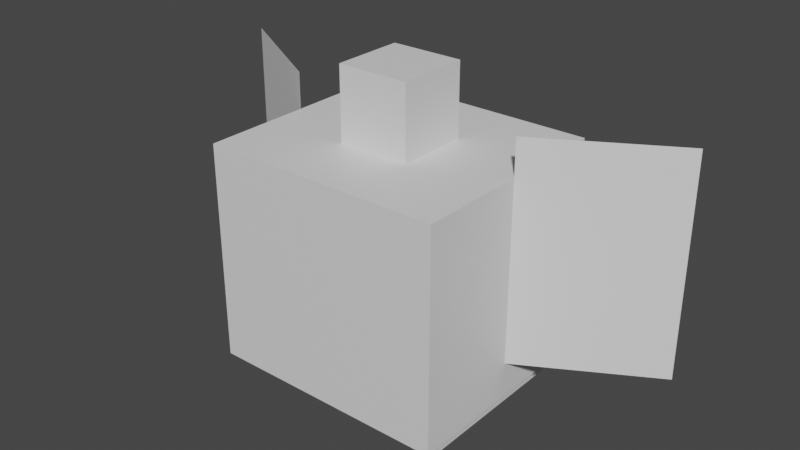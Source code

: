 # Source: rotom_heat.blend  (saved by Blender 2.81.16; exported with 4.5.12 LTS)
import bpy
from mathutils import Matrix  # noqa: F401  (used for matrix-valued properties, if any)

bpy.ops.wm.read_factory_settings(use_empty=True)
scene = bpy.context.scene
scene.name = 'Scene'

# ---- collections
col_collection = bpy.data.collections.new('Collection'); scene.collection.children.link(col_collection)

# ---- materials (node trees are filled in below, after node groups)
mat_default_obj = bpy.data.materials.new('Default OBJ')
mat_default_obj.use_transparent_shadow = False

# ---- material node trees
mat_default_obj.use_nodes = True; mat_default_obj.node_tree.nodes.clear()
_N = mat_default_obj.node_tree.nodes; _L = mat_default_obj.node_tree.links
n0 = _N.new('ShaderNodeOutputMaterial'); n0.name = 'Material Output'; n0.location = (300, 300)
n1 = _N.new('ShaderNodeBsdfPrincipled'); n1.name = 'Principled BSDF'; n1.location = (10, 300)
n1.distribution = 'GGX'
n1.subsurface_method = 'BURLEY'
n1.inputs[3].default_value = 1.45
n1.inputs[27].default_value = (0.0, 0.0, 0.0, 1.0)
n1.inputs[28].default_value = 1.0
_L.new(n1.outputs[0], n0.inputs[0])
n0.is_active_output = True

# ---- world
world_world = bpy.data.worlds.new('World'); scene.world = world_world
world_world.use_nodes = True; world_world.node_tree.nodes.clear()
_N = world_world.node_tree.nodes; _L = world_world.node_tree.links
n0 = _N.new('ShaderNodeOutputWorld'); n0.name = 'World Output'; n0.location = (300, 300)
n1 = _N.new('ShaderNodeBackground'); n1.name = 'Background'; n1.location = (10, 300)
n1.inputs[0].default_value = (0.05088, 0.05088, 0.05088, 1.0)
_L.new(n1.outputs[0], n0.inputs[0])
n0.is_active_output = True
world_world.color = (0.05088, 0.05088, 0.05088)
world_world.use_sun_shadow = False
world_world.sun_shadow_jitter_overblur = 0.0

# ---- meshes
me_oven1 = bpy.data.meshes.new('oven1')
me_oven1.from_pydata([(0.2812, -0.25, -0.25), (-0.2812, -0.25, -0.25), (-0.2812, 0.25, -0.25), (0.2812, 0.25, -0.25), (-0.2812, -0.25, 0.25), (0.2812, -0.25, 0.25), (0.2812, 0.25, 0.25), (-0.2812, 0.25, 0.25)], [], [(0, 1, 2, 3), (4, 5, 6, 7), (3, 2, 7, 6), (5, 4, 1, 0), (5, 0, 3, 6), (1, 4, 7, 2)])
_uv = me_oven1.uv_layers.new(name='UVMap')
_uv.uv.foreach_set('vector', [0.125, 0.5, 0.2656, 0.5, 0.2656, 0.75, 0.125, 0.75, 0.3906, 0.5, 0.5312, 0.5, 0.5312, 0.75, 0.3906, 0.75, 0.125, 0.75, 0.2656, 0.75, 0.2656, 1.0, 0.125, 1.0, 0.2656, 0.75, 0.4062, 0.75, 0.4062, 1.0, 0.2656, 1.0, 0.0, 0.5, 0.125, 0.5, 0.125, 0.75, 0.0, 0.75, 0.2656, 0.5, 0.3906, 0.5, 0.3906, 0.75, 0.2656, 0.75])
me_oven1.materials.append(mat_default_obj)
me_oven1.use_remesh_fix_poles = True
me_oven1.use_remesh_preserve_attributes = False
me_oven1.use_mirror_vertex_groups = False
me_oven1.update()
me_oven2 = bpy.data.meshes.new('oven2')
me_oven2.from_pydata([(0.0625, -0.1326, 0.0), (-0.0625, -0.1326, 0.0), (-0.0625, 1.341e-07, -0.1326), (0.0625, 1.341e-07, -0.1326), (-0.0625, 1.341e-07, 0.1326), (0.0625, 1.341e-07, 0.1326), (0.0625, 0.1326, 0.0), (-0.0625, 0.1326, 0.0)], [], [(0, 1, 2, 3), (4, 5, 6, 7), (3, 2, 7, 6), (5, 4, 1, 0), (5, 0, 3, 6), (1, 4, 7, 2)])
_uv = me_oven2.uv_layers.new(name='UVMap')
_uv.uv.foreach_set('vector', [0.4688, 0.8125, 0.5, 0.8125, 0.5, 0.9062, 0.4688, 0.9062, 0.5469, 0.8125, 0.5781, 0.8125, 0.5781, 0.9062, 0.5469, 0.9062, 0.4688, 0.9062, 0.5, 0.9062, 0.5, 1.0, 0.4688, 1.0, 0.5, 0.9062, 0.5312, 0.9062, 0.5312, 1.0, 0.5, 1.0, 0.4219, 0.8125, 0.4688, 0.8125, 0.4688, 0.9062, 0.4219, 0.9062, 0.5, 0.8125, 0.5469, 0.8125, 0.5469, 0.9062, 0.5, 0.9062])
me_oven2.materials.append(mat_default_obj)
me_oven2.use_remesh_fix_poles = True
me_oven2.use_remesh_preserve_attributes = False
me_oven2.use_mirror_vertex_groups = False
me_oven2.update()
me_shape2 = bpy.data.meshes.new('shape2')
me_shape2.from_pydata([(0.09375, -0.125, 0.2188), (-0.09375, -0.125, 0.2188), (-0.09375, -0.125, -0.2188), (0.09375, -0.125, -0.2188), (-0.09375, 0.125, 0.2188), (0.09375, 0.125, 0.2188), (0.09375, 0.125, -0.2188), (-0.09375, 0.125, -0.2188)], [], [(0, 1, 2, 3), (4, 5, 6, 7), (3, 2, 7, 6), (5, 4, 1, 0), (5, 0, 3, 6), (1, 4, 7, 2)])
_uv = me_shape2.uv_layers.new(name='UVMap')
_uv.uv.foreach_set('vector', [0.6719, 0.6562, 0.7188, 0.6562, 0.7188, 0.875, 0.6719, 0.875, 0.7812, 0.6562, 0.8281, 0.6562, 0.8281, 0.875, 0.7812, 0.875, 0.6719, 0.875, 0.7188, 0.875, 0.7188, 1.0, 0.6719, 1.0, 0.7188, 0.875, 0.7656, 0.875, 0.7656, 1.0, 0.7188, 1.0, 0.6094, 0.6562, 0.6719, 0.6562, 0.6719, 0.875, 0.6094, 0.875, 0.7188, 0.6562, 0.7812, 0.6562, 0.7812, 0.875, 0.7188, 0.875])
me_shape2.materials.append(mat_default_obj)
me_shape2.use_remesh_fix_poles = True
me_shape2.use_remesh_preserve_attributes = False
me_shape2.use_mirror_vertex_groups = False
me_shape2.update()
me_oven3 = bpy.data.meshes.new('oven3')
me_oven3.from_pydata([(0.0625, -0.1326, 0.0), (-0.0625, -0.1326, 0.0), (-0.0625, -1.341e-07, -0.1326), (0.0625, -1.341e-07, -0.1326), (-0.0625, -1.341e-07, 0.1326), (0.0625, -1.341e-07, 0.1326), (0.0625, 0.1326, 0.0), (-0.0625, 0.1326, 0.0)], [], [(0, 1, 2, 3), (4, 5, 6, 7), (3, 2, 7, 6), (5, 4, 1, 0), (5, 0, 3, 6), (1, 4, 7, 2)])
_uv = me_oven3.uv_layers.new(name='UVMap')
_uv.uv.foreach_set('vector', [0.4688, 0.8125, 0.5, 0.8125, 0.5, 0.9062, 0.4688, 0.9062, 0.5469, 0.8125, 0.5781, 0.8125, 0.5781, 0.9062, 0.5469, 0.9062, 0.4688, 0.9062, 0.5, 0.9062, 0.5, 1.0, 0.4688, 1.0, 0.5, 0.9062, 0.5312, 0.9062, 0.5312, 1.0, 0.5, 1.0, 0.4219, 0.8125, 0.4688, 0.8125, 0.4688, 0.9062, 0.4219, 0.9062, 0.5, 0.8125, 0.5469, 0.8125, 0.5469, 0.9062, 0.5, 0.9062])
me_oven3.materials.append(mat_default_obj)
me_oven3.use_remesh_fix_poles = True
me_oven3.use_remesh_preserve_attributes = False
me_oven3.use_mirror_vertex_groups = False
me_oven3.update()
me_shape3 = bpy.data.meshes.new('shape3')
me_shape3.from_pydata([(0.09375, -0.125, 0.2188), (-0.09375, -0.125, 0.2188), (-0.09375, -0.125, -0.2188), (0.09375, -0.125, -0.2188), (-0.09375, 0.125, 0.2188), (0.09375, 0.125, 0.2188), (0.09375, 0.125, -0.2188), (-0.09375, 0.125, -0.2188)], [], [(0, 1, 2, 3), (4, 5, 6, 7), (3, 2, 7, 6), (5, 4, 1, 0), (5, 0, 3, 6), (1, 4, 7, 2)])
_uv = me_shape3.uv_layers.new(name='UVMap')
_uv.uv.foreach_set('vector', [0.6719, 0.6562, 0.7188, 0.6562, 0.7188, 0.875, 0.6719, 0.875, 0.7812, 0.6562, 0.8281, 0.6562, 0.8281, 0.875, 0.7812, 0.875, 0.6719, 0.875, 0.7188, 0.875, 0.7188, 1.0, 0.6719, 1.0, 0.7188, 0.875, 0.7656, 0.875, 0.7656, 1.0, 0.7188, 1.0, 0.6094, 0.6562, 0.6719, 0.6562, 0.6719, 0.875, 0.6094, 0.875, 0.7188, 0.6562, 0.7812, 0.6562, 0.7812, 0.875, 0.7188, 0.875])
me_shape3.materials.append(mat_default_obj)
me_shape3.use_remesh_fix_poles = True
me_shape3.use_remesh_preserve_attributes = False
me_shape3.use_mirror_vertex_groups = False
me_shape3.update()
me_oven4 = bpy.data.meshes.new('oven4')
me_oven4.from_pydata([(0.0625, -0.1326, -7.451e-09), (-0.0625, -0.1326, -7.451e-09), (-0.0625, 1.341e-07, -0.1326), (0.0625, 1.341e-07, -0.1326), (-0.0625, 1.341e-07, 0.1326), (0.0625, 1.341e-07, 0.1326), (0.0625, 0.1326, -7.451e-09), (-0.0625, 0.1326, -7.451e-09)], [], [(0, 1, 2, 3), (4, 5, 6, 7), (3, 2, 7, 6), (5, 4, 1, 0), (5, 0, 3, 6), (1, 4, 7, 2)])
_uv = me_oven4.uv_layers.new(name='UVMap')
_uv.uv.foreach_set('vector', [0.4688, 0.8125, 0.5, 0.8125, 0.5, 0.9062, 0.4688, 0.9062, 0.5469, 0.8125, 0.5781, 0.8125, 0.5781, 0.9062, 0.5469, 0.9062, 0.4688, 0.9062, 0.5, 0.9062, 0.5, 1.0, 0.4688, 1.0, 0.5, 0.9062, 0.5312, 0.9062, 0.5312, 1.0, 0.5, 1.0, 0.4219, 0.8125, 0.4688, 0.8125, 0.4688, 0.9062, 0.4219, 0.9062, 0.5, 0.8125, 0.5469, 0.8125, 0.5469, 0.9062, 0.5, 0.9062])
me_oven4.materials.append(mat_default_obj)
me_oven4.use_remesh_fix_poles = True
me_oven4.use_remesh_preserve_attributes = False
me_oven4.use_mirror_vertex_groups = False
me_oven4.update()
me_oven5 = bpy.data.meshes.new('oven5')
me_oven5.from_pydata([(0.0625, -0.1326, -7.451e-09), (-0.0625, -0.1326, -7.451e-09), (-0.0625, -1.341e-07, -0.1326), (0.0625, -1.341e-07, -0.1326), (-0.0625, -1.341e-07, 0.1326), (0.0625, -1.341e-07, 0.1326), (0.0625, 0.1326, -7.451e-09), (-0.0625, 0.1326, -7.451e-09)], [], [(0, 1, 2, 3), (4, 5, 6, 7), (3, 2, 7, 6), (5, 4, 1, 0), (5, 0, 3, 6), (1, 4, 7, 2)])
_uv = me_oven5.uv_layers.new(name='UVMap')
_uv.uv.foreach_set('vector', [0.4688, 0.8125, 0.5, 0.8125, 0.5, 0.9062, 0.4688, 0.9062, 0.5469, 0.8125, 0.5781, 0.8125, 0.5781, 0.9062, 0.5469, 0.9062, 0.4688, 0.9062, 0.5, 0.9062, 0.5, 1.0, 0.4688, 1.0, 0.5, 0.9062, 0.5312, 0.9062, 0.5312, 1.0, 0.5, 1.0, 0.4219, 0.8125, 0.4688, 0.8125, 0.4688, 0.9062, 0.4219, 0.9062, 0.5, 0.8125, 0.5469, 0.8125, 0.5469, 0.9062, 0.5, 0.9062])
me_oven5.materials.append(mat_default_obj)
me_oven5.use_remesh_fix_poles = True
me_oven5.use_remesh_preserve_attributes = False
me_oven5.use_mirror_vertex_groups = False
me_oven5.update()
me_oven6 = bpy.data.meshes.new('oven6')
me_oven6.from_pydata([(0.0625, -0.09375, -0.0625), (-0.0625, -0.09375, -0.0625), (-0.0625, 0.09375, -0.0625), (0.0625, 0.09375, -0.0625), (-0.0625, -0.09375, 0.0625), (0.0625, -0.09375, 0.0625), (0.0625, 0.09375, 0.0625), (-0.0625, 0.09375, 0.0625)], [], [(0, 1, 2, 3), (4, 5, 6, 7), (3, 2, 7, 6), (5, 4, 1, 0), (5, 0, 3, 6), (1, 4, 7, 2)])
_uv = me_oven6.uv_layers.new(name='UVMap')
_uv.uv.foreach_set('vector', [0.03125, 0.8438, 0.0625, 0.8438, 0.0625, 0.9375, 0.03125, 0.9375, 0.09375, 0.8438, 0.125, 0.8438, 0.125, 0.9375, 0.09375, 0.9375, 0.03125, 0.9375, 0.0625, 0.9375, 0.0625, 1.0, 0.03125, 1.0, 0.0625, 0.9375, 0.09375, 0.9375, 0.09375, 1.0, 0.0625, 1.0, 0.0, 0.8438, 0.03125, 0.8438, 0.03125, 0.9375, 0.0, 0.9375, 0.0625, 0.8438, 0.09375, 0.8438, 0.09375, 0.9375, 0.0625, 0.9375])
me_oven6.materials.append(mat_default_obj)
me_oven6.use_remesh_fix_poles = True
me_oven6.use_remesh_preserve_attributes = False
me_oven6.use_mirror_vertex_groups = False
me_oven6.update()
me_shape4 = bpy.data.meshes.new('shape4')
me_shape4.from_pydata([(0.09375, -0.09375, -0.09375), (-0.09375, -0.09375, -0.09375), (-0.09375, 0.09375, -0.09375), (0.09375, 0.09375, -0.09375), (-0.09375, -0.09375, 0.09375), (0.09375, -0.09375, 0.09375), (0.09375, 0.09375, 0.09375), (-0.09375, 0.09375, 0.09375)], [], [(0, 1, 2, 3), (4, 5, 6, 7), (3, 2, 7, 6), (5, 4, 1, 0), (5, 0, 3, 6), (1, 4, 7, 2)])
_uv = me_shape4.uv_layers.new(name='UVMap')
_uv.uv.foreach_set('vector', [0.04688, 0.2188, 0.09375, 0.2188, 0.09375, 0.3125, 0.04688, 0.3125, 0.1406, 0.2188, 0.1875, 0.2188, 0.1875, 0.3125, 0.1406, 0.3125, 0.04688, 0.3125, 0.09375, 0.3125, 0.09375, 0.4062, 0.04688, 0.4062, 0.09375, 0.3125, 0.1406, 0.3125, 0.1406, 0.4062, 0.09375, 0.4062, 0.0, 0.2188, 0.04688, 0.2188, 0.04688, 0.3125, 0.0, 0.3125, 0.09375, 0.2188, 0.1406, 0.2188, 0.1406, 0.3125, 0.09375, 0.3125])
me_shape4.materials.append(mat_default_obj)
me_shape4.use_remesh_fix_poles = True
me_shape4.use_remesh_preserve_attributes = False
me_shape4.use_mirror_vertex_groups = False
me_shape4.update()
me_shape1 = bpy.data.meshes.new('shape1')
me_shape1.from_pydata([(0.3125, -0.2812, -0.2812), (-0.3125, -0.2812, -0.2812), (-0.3125, 0.2812, -0.2812), (0.3125, 0.2812, -0.2812), (-0.3125, -0.2812, 0.2812), (0.3125, -0.2812, 0.2812), (0.3125, 0.2812, 0.2812), (-0.3125, 0.2812, 0.2812)], [], [(0, 1, 2, 3), (4, 5, 6, 7), (3, 2, 7, 6), (5, 4, 1, 0), (5, 0, 3, 6), (1, 4, 7, 2)])
_uv = me_shape1.uv_layers.new(name='UVMap')
_uv.uv.foreach_set('vector', [0.5469, 0.0, 0.7031, 0.0, 0.7031, 0.2812, 0.5469, 0.2812, 0.8438, 0.0, 1.0, 0.0, 1.0, 0.2812, 0.8438, 0.2812, 0.5469, 0.2812, 0.7031, 0.2812, 0.7031, 0.5625, 0.5469, 0.5625, 0.7031, 0.2812, 0.8594, 0.2812, 0.8594, 0.5625, 0.7031, 0.5625, 0.4062, 0.0, 0.5469, 0.0, 0.5469, 0.2812, 0.4062, 0.2812, 0.7031, 0.0, 0.8438, 0.0, 0.8438, 0.2812, 0.7031, 0.2812])
me_shape1.materials.append(mat_default_obj)
me_shape1.use_remesh_fix_poles = True
me_shape1.use_remesh_preserve_attributes = False
me_shape1.use_mirror_vertex_groups = False
me_shape1.update()
me_leftarm1 = bpy.data.meshes.new('leftarm1')
me_leftarm1.from_pydata([(0.1624, -0.2812, 0.09375), (-0.1624, -0.2812, -0.09375), (-0.1624, 0.2812, -0.09375), (0.1624, 0.2812, 0.09375)], [], [(1, 0, 3, 2)])
_uv = me_leftarm1.uv_layers.new(name='UVMap')
_uv.uv.foreach_set('vector', [0.3125, 0.1875, 0.4062, 0.1875, 0.4062, 0.4688, 0.3125, 0.4688])
me_leftarm1.materials.append(mat_default_obj)
me_leftarm1.use_remesh_fix_poles = True
me_leftarm1.use_remesh_preserve_attributes = False
me_leftarm1.use_mirror_vertex_groups = False
me_leftarm1.update()
me_rightarm1 = bpy.data.meshes.new('rightarm1')
me_rightarm1.from_pydata([(0.1624, -0.2812, -0.09375), (-0.1624, -0.2812, 0.09375), (-0.1624, 0.2812, 0.09375), (0.1624, 0.2812, -0.09375)], [], [(1, 0, 3, 2)])
_uv = me_rightarm1.uv_layers.new(name='UVMap')
_uv.uv.foreach_set('vector', [0.4062, 0.1875, 0.3125, 0.1875, 0.3125, 0.4688, 0.4062, 0.4688])
me_rightarm1.materials.append(mat_default_obj)
me_rightarm1.use_remesh_fix_poles = True
me_rightarm1.use_remesh_preserve_attributes = False
me_rightarm1.use_mirror_vertex_groups = False
me_rightarm1.update()

# ---- objects
ob_oven1 = bpy.data.objects.new('oven1', me_oven1)
ob_oven2 = bpy.data.objects.new('oven2', me_oven2)
ob_shape2 = bpy.data.objects.new('shape2', me_shape2)
ob_oven3 = bpy.data.objects.new('oven3', me_oven3)
ob_shape3 = bpy.data.objects.new('shape3', me_shape3)
ob_oven4 = bpy.data.objects.new('oven4', me_oven4)
ob_oven5 = bpy.data.objects.new('oven5', me_oven5)
ob_oven6 = bpy.data.objects.new('oven6', me_oven6)
ob_shape4 = bpy.data.objects.new('shape4', me_shape4)
ob_shape1 = bpy.data.objects.new('shape1', me_shape1)
ob_leftarm1 = bpy.data.objects.new('leftarm1', me_leftarm1)
ob_rightarm1 = bpy.data.objects.new('rightarm1', me_rightarm1)

# ---- transforms, parenting, visibility, modifiers, constraints
ob_oven1.location = (0.0, 0.0, 0.3624)
ob_oven1.rotation_euler = (1.571, -0.0, 0.0)
ob_oven1.lineart.crease_threshold = 0.0
ob_oven2.parent = ob_oven1
ob_oven2.matrix_parent_inverse = Matrix(((1.0, 0.0, 0.0, -0.0), (0.0, -1.629e-07, 1.0, -0.3624), (0.0, -1.0, -1.629e-07, 5.905e-08), (-0.0, 0.0, -0.0, 1.0)))
ob_oven2.location = (0.1875, 0.1125, 0.1749)
ob_oven2.rotation_euler = (1.571, -0.0, 0.0)
ob_oven2.lineart.crease_threshold = 0.0
ob_shape2.parent = ob_oven1
ob_shape2.matrix_parent_inverse = Matrix(((1.0, 0.0, 0.0, -0.0), (0.0, -1.629e-07, 1.0, -0.3624), (0.0, -1.0, -1.629e-07, 5.905e-08), (-0.0, 0.0, -0.0, 1.0)))
ob_shape2.location = (0.1875, 0.005492, 0.1528)
ob_shape2.rotation_euler = (1.571, -0.0, 0.0)
ob_shape2.lineart.crease_threshold = 0.0
ob_oven3.parent = ob_oven1
ob_oven3.matrix_parent_inverse = Matrix(((1.0, 0.0, 0.0, -0.0), (0.0, -1.629e-07, 1.0, -0.3624), (0.0, -1.0, -1.629e-07, 5.905e-08), (-0.0, 0.0, -0.0, 1.0)))
ob_oven3.location = (-0.1875, 0.1125, 0.1749)
ob_oven3.rotation_euler = (1.571, -0.0, 0.0)
ob_oven3.lineart.crease_threshold = 0.0
ob_shape3.parent = ob_oven1
ob_shape3.matrix_parent_inverse = Matrix(((1.0, 0.0, 0.0, -0.0), (0.0, -1.629e-07, 1.0, -0.3624), (0.0, -1.0, -1.629e-07, 5.905e-08), (-0.0, 0.0, -0.0, 1.0)))
ob_shape3.location = (-0.1875, 0.005492, 0.1528)
ob_shape3.rotation_euler = (1.571, -0.0, 0.0)
ob_shape3.lineart.crease_threshold = 0.0
ob_oven4.parent = ob_oven1
ob_oven4.matrix_parent_inverse = Matrix(((1.0, 0.0, 0.0, -0.0), (0.0, -1.629e-07, 1.0, -0.3624), (0.0, -1.0, -1.629e-07, 5.905e-08), (-0.0, 0.0, -0.0, 1.0)))
ob_oven4.location = (0.1875, -0.1125, 0.1749)
ob_oven4.rotation_euler = (1.571, -0.0, 0.0)
ob_oven4.lineart.crease_threshold = 0.0
ob_oven5.parent = ob_oven1
ob_oven5.matrix_parent_inverse = Matrix(((1.0, 0.0, 0.0, -0.0), (0.0, -1.629e-07, 1.0, -0.3624), (0.0, -1.0, -1.629e-07, 5.905e-08), (-0.0, 0.0, -0.0, 1.0)))
ob_oven5.location = (-0.1875, -0.1125, 0.1749)
ob_oven5.rotation_euler = (1.571, -0.0, 0.0)
ob_oven5.lineart.crease_threshold = 0.0
ob_oven6.parent = ob_oven1
ob_oven6.matrix_parent_inverse = Matrix(((1.0, 0.0, 0.0, -0.0), (0.0, -1.629e-07, 1.0, -0.3624), (0.0, -1.0, -1.629e-07, 5.905e-08), (-0.0, 0.0, -0.0, 1.0)))
ob_oven6.location = (0.0, -5.6e-08, 0.7062)
ob_oven6.rotation_euler = (1.571, -0.0, 0.0)
ob_oven6.lineart.crease_threshold = 0.0
ob_shape4.parent = ob_oven1
ob_shape4.matrix_parent_inverse = Matrix(((1.0, 0.0, 0.0, -0.0), (0.0, -1.629e-07, 1.0, -0.3624), (0.0, -1.0, -1.629e-07, 5.905e-08), (-0.0, 0.0, -0.0, 1.0)))
ob_shape4.location = (0.0, -6.11e-08, 0.7374)
ob_shape4.rotation_euler = (1.571, -0.0, 0.0)
ob_shape4.lineart.crease_threshold = 0.0
ob_shape1.parent = ob_oven1
ob_shape1.matrix_parent_inverse = Matrix(((1.0, 0.0, 0.0, -0.0), (0.0, -1.629e-07, 1.0, -0.3624), (0.0, -1.0, -1.629e-07, 5.905e-08), (-0.0, 0.0, -0.0, 1.0)))
ob_shape1.location = (0.0, 0.0, 0.3624)
ob_shape1.rotation_euler = (1.571, -0.0, 0.0)
ob_shape1.lineart.crease_threshold = 0.0
ob_leftarm1.parent = ob_oven1
ob_leftarm1.matrix_parent_inverse = Matrix(((1.0, 0.0, 0.0, -0.0), (0.0, -1.629e-07, 1.0, -0.3624), (0.0, -1.0, -1.629e-07, 5.905e-08), (-0.0, 0.0, -0.0, 1.0)))
ob_leftarm1.location = (-0.4749, 0.09375, 0.4562)
ob_leftarm1.rotation_euler = (1.571, -0.0, 0.0)
ob_leftarm1.lineart.crease_threshold = 0.0
ob_rightarm1.parent = ob_oven1
ob_rightarm1.matrix_parent_inverse = Matrix(((1.0, 0.0, 0.0, -0.0), (0.0, -1.629e-07, 1.0, -0.3624), (0.0, -1.0, -1.629e-07, 5.905e-08), (-0.0, 0.0, -0.0, 1.0)))
ob_rightarm1.location = (0.4749, 0.09375, 0.4562)
ob_rightarm1.rotation_euler = (1.571, -0.0, 0.0)
ob_rightarm1.lineart.crease_threshold = 0.0

# ---- collection membership
col_collection.objects.link(ob_oven1)
col_collection.objects.link(ob_oven2)
col_collection.objects.link(ob_shape2)
col_collection.objects.link(ob_oven3)
col_collection.objects.link(ob_shape3)
col_collection.objects.link(ob_oven4)
col_collection.objects.link(ob_oven5)
col_collection.objects.link(ob_oven6)
col_collection.objects.link(ob_shape4)
col_collection.objects.link(ob_shape1)
col_collection.objects.link(ob_leftarm1)
col_collection.objects.link(ob_rightarm1)

# ---- scene / render settings (as saved in the file)
scene.frame_start = 1; scene.frame_end = 250; scene.frame_set(1)
scene.render.engine = 'BLENDER_EEVEE_NEXT'
scene.cycles.use_denoising = False
scene.cycles.samples = 128
scene.cycles.sampling_pattern = 'TABULATED_SOBOL'
scene.cycles.use_adaptive_sampling = False
scene.cycles.use_light_tree = False
scene.view_settings.view_transform = 'Filmic'
bpy.context.view_layer.update()

# ---- added for rendering (the .blend has no active camera and no usable light): camera, sun
cam_auto = bpy.data.cameras.new('AutoCamera')
cam_auto.lens = 50.0
cam_auto.sensor_width = 36.0
cam_auto.clip_end = 1000.0
ob_auto_camera = bpy.data.objects.new('AutoCamera', cam_auto)
scene.collection.objects.link(ob_auto_camera)
ob_auto_camera.location = (1.48791, -1.78549, 1.61985)
ob_auto_camera.rotation_euler = (1.09748, -7.21219e-08, 0.694738)
scene.camera = ob_auto_camera
light_auto_sun = bpy.data.lights.new('AutoSun', 'SUN')
light_auto_sun.energy = 3.0
light_auto_sun.angle = 0.0523599
ob_auto_sun = bpy.data.objects.new('AutoSun', light_auto_sun)
scene.collection.objects.link(ob_auto_sun)
ob_auto_sun.rotation_euler = (0.872665, 0.174533, 0.523599)
bpy.context.view_layer.update()
